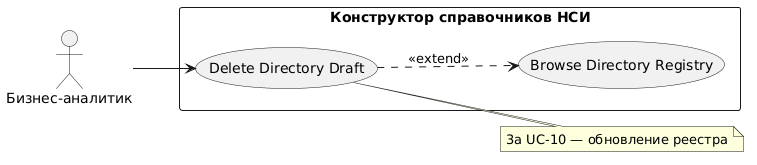

The diagram above was rendered by PlantUML. Its source (embedded in the PNG):
@startuml
left to right direction

actor "Бизнес-аналитик" as BA

rectangle "Конструктор справочников НСИ" {
  usecase "Delete Directory Draft" as UC13
  usecase "Browse Directory Registry" as UC10
}

BA --> UC13

UC13 ..> UC10 : <<extend>>

note right of UC13 : 3a UC-10 — обновление реестра
@enduml